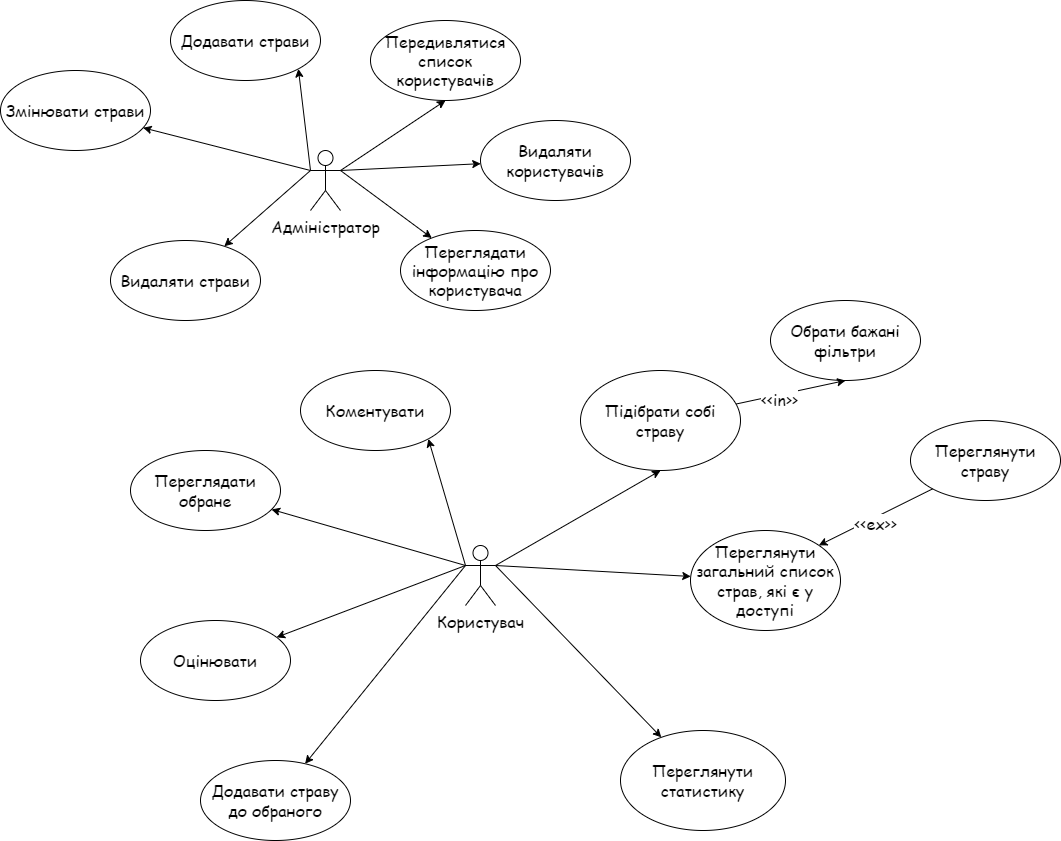

The diagram above was exported from draw.io. Its source (the exported page's mxGraphModel, read from the mxfile embedded in the PNG):
<mxGraphModel dx="1022" dy="1145" grid="1" gridSize="10" guides="1" tooltips="1" connect="1" arrows="1" fold="1" page="1" pageScale="1" pageWidth="1100" pageHeight="850" math="0" shadow="0">
  <root>
    <mxCell id="0" />
    <mxCell id="1" parent="0" />
    <mxCell id="enbP7qggiD-LdO2RDnvQ-1" style="rounded=0;orthogonalLoop=1;jettySize=auto;html=1;exitX=1;exitY=0.3333333333333333;exitDx=0;exitDy=0;exitPerimeter=0;entryX=0.5;entryY=1;entryDx=0;entryDy=0;fontFamily=Comic Sans MS;fontSize=16;" parent="1" source="dMGFWTf_kYfu1eaqklbi-1" target="dMGFWTf_kYfu1eaqklbi-3" edge="1">
      <mxGeometry relative="1" as="geometry" />
    </mxCell>
    <mxCell id="enbP7qggiD-LdO2RDnvQ-2" style="rounded=0;orthogonalLoop=1;jettySize=auto;html=1;exitX=1;exitY=0.3333333333333333;exitDx=0;exitDy=0;exitPerimeter=0;fontFamily=Comic Sans MS;fontSize=16;" parent="1" source="dMGFWTf_kYfu1eaqklbi-1" target="dMGFWTf_kYfu1eaqklbi-36" edge="1">
      <mxGeometry relative="1" as="geometry">
        <mxPoint x="1630" y="570" as="sourcePoint" />
      </mxGeometry>
    </mxCell>
    <mxCell id="enbP7qggiD-LdO2RDnvQ-3" style="rounded=0;orthogonalLoop=1;jettySize=auto;html=1;exitX=1;exitY=0.3333333333333333;exitDx=0;exitDy=0;exitPerimeter=0;fontFamily=Comic Sans MS;fontSize=16;" parent="1" source="dMGFWTf_kYfu1eaqklbi-1" target="dMGFWTf_kYfu1eaqklbi-2" edge="1">
      <mxGeometry relative="1" as="geometry" />
    </mxCell>
    <mxCell id="enbP7qggiD-LdO2RDnvQ-8" style="rounded=0;orthogonalLoop=1;jettySize=auto;html=1;exitX=0;exitY=0.3333333333333333;exitDx=0;exitDy=0;exitPerimeter=0;entryX=1;entryY=1;entryDx=0;entryDy=0;fontFamily=Comic Sans MS;fontSize=16;" parent="1" source="dMGFWTf_kYfu1eaqklbi-1" target="enbP7qggiD-LdO2RDnvQ-5" edge="1">
      <mxGeometry relative="1" as="geometry" />
    </mxCell>
    <mxCell id="enbP7qggiD-LdO2RDnvQ-9" style="rounded=0;orthogonalLoop=1;jettySize=auto;html=1;exitX=0;exitY=0.3333333333333333;exitDx=0;exitDy=0;exitPerimeter=0;fontFamily=Comic Sans MS;fontSize=16;" parent="1" source="dMGFWTf_kYfu1eaqklbi-1" target="enbP7qggiD-LdO2RDnvQ-7" edge="1">
      <mxGeometry relative="1" as="geometry" />
    </mxCell>
    <mxCell id="enbP7qggiD-LdO2RDnvQ-10" style="rounded=0;orthogonalLoop=1;jettySize=auto;html=1;exitX=0;exitY=0.3333333333333333;exitDx=0;exitDy=0;exitPerimeter=0;fontFamily=Comic Sans MS;fontSize=16;" parent="1" source="dMGFWTf_kYfu1eaqklbi-1" target="enbP7qggiD-LdO2RDnvQ-6" edge="1">
      <mxGeometry relative="1" as="geometry">
        <mxPoint x="1590" y="580" as="sourcePoint" />
      </mxGeometry>
    </mxCell>
    <mxCell id="dMGFWTf_kYfu1eaqklbi-1" value="Користувач" style="shape=umlActor;verticalLabelPosition=bottom;verticalAlign=top;html=1;outlineConnect=0;fontFamily=Comic Sans MS;fontSize=16;" parent="1" vertex="1">
      <mxGeometry x="1595" y="555" width="30" height="60" as="geometry" />
    </mxCell>
    <mxCell id="dMGFWTf_kYfu1eaqklbi-2" value="Переглянути статистику" style="ellipse;whiteSpace=wrap;html=1;fontFamily=Comic Sans MS;fontSize=16;" parent="1" vertex="1">
      <mxGeometry x="1750" y="740" width="165" height="100" as="geometry" />
    </mxCell>
    <mxCell id="dMGFWTf_kYfu1eaqklbi-3" value="Підібрати собі страву" style="ellipse;whiteSpace=wrap;html=1;fontFamily=Comic Sans MS;fontSize=16;" parent="1" vertex="1">
      <mxGeometry x="1710" y="380" width="160" height="100" as="geometry" />
    </mxCell>
    <mxCell id="dMGFWTf_kYfu1eaqklbi-36" value="Переглянути загальний список страв, які є у доступі" style="ellipse;whiteSpace=wrap;html=1;fontFamily=Comic Sans MS;fontSize=16;" parent="1" vertex="1">
      <mxGeometry x="1820" y="540" width="150" height="100" as="geometry" />
    </mxCell>
    <mxCell id="dMGFWTf_kYfu1eaqklbi-59" value="Обрати бажані фільтри" style="ellipse;whiteSpace=wrap;html=1;fontSize=16;fontFamily=Comic Sans MS;" parent="1" vertex="1">
      <mxGeometry x="1900" y="310" width="150" height="80" as="geometry" />
    </mxCell>
    <mxCell id="dMGFWTf_kYfu1eaqklbi-60" value="" style="endArrow=classic;html=1;rounded=0;entryX=0.5;entryY=1;entryDx=0;entryDy=0;fontFamily=Comic Sans MS;fontSize=16;" parent="1" source="dMGFWTf_kYfu1eaqklbi-3" target="dMGFWTf_kYfu1eaqklbi-59" edge="1">
      <mxGeometry width="50" height="50" relative="1" as="geometry">
        <mxPoint x="1740" y="520" as="sourcePoint" />
        <mxPoint x="1550" y="300.5" as="targetPoint" />
      </mxGeometry>
    </mxCell>
    <mxCell id="dMGFWTf_kYfu1eaqklbi-61" value="&amp;lt;&amp;lt;in&amp;gt;&amp;gt;" style="edgeLabel;html=1;align=center;verticalAlign=middle;resizable=0;points=[];fontSize=16;fontFamily=Comic Sans MS;" parent="1" vertex="1" connectable="0">
      <mxGeometry x="1832.50405218987" y="359.99935372241987" as="geometry">
        <mxPoint x="76" y="48" as="offset" />
      </mxGeometry>
    </mxCell>
    <mxCell id="enbP7qggiD-LdO2RDnvQ-5" value="Коментувати" style="ellipse;whiteSpace=wrap;html=1;fontSize=16;fontFamily=Comic Sans MS;" parent="1" vertex="1">
      <mxGeometry x="1430" y="380" width="150" height="80" as="geometry" />
    </mxCell>
    <mxCell id="enbP7qggiD-LdO2RDnvQ-6" value="Переглядати обране" style="ellipse;whiteSpace=wrap;html=1;fontSize=16;fontFamily=Comic Sans MS;" parent="1" vertex="1">
      <mxGeometry x="1260" y="460" width="150" height="80" as="geometry" />
    </mxCell>
    <mxCell id="enbP7qggiD-LdO2RDnvQ-7" value="Додавати страву до обраного" style="ellipse;whiteSpace=wrap;html=1;fontSize=16;fontFamily=Comic Sans MS;" parent="1" vertex="1">
      <mxGeometry x="1330" y="770" width="150" height="80" as="geometry" />
    </mxCell>
    <mxCell id="enbP7qggiD-LdO2RDnvQ-12" value="Оцінювати" style="ellipse;whiteSpace=wrap;html=1;fontSize=16;fontFamily=Comic Sans MS;" parent="1" vertex="1">
      <mxGeometry x="1270" y="630" width="150" height="80" as="geometry" />
    </mxCell>
    <mxCell id="enbP7qggiD-LdO2RDnvQ-13" style="rounded=0;orthogonalLoop=1;jettySize=auto;html=1;exitX=0;exitY=0.3333333333333333;exitDx=0;exitDy=0;exitPerimeter=0;fontFamily=Comic Sans MS;fontSize=16;" parent="1" source="dMGFWTf_kYfu1eaqklbi-1" target="enbP7qggiD-LdO2RDnvQ-12" edge="1">
      <mxGeometry relative="1" as="geometry">
        <mxPoint x="1645" y="730" as="sourcePoint" />
      </mxGeometry>
    </mxCell>
    <mxCell id="enbP7qggiD-LdO2RDnvQ-15" value="Переглянути страву" style="ellipse;whiteSpace=wrap;html=1;fontSize=16;fontFamily=Comic Sans MS;" parent="1" vertex="1">
      <mxGeometry x="2040" y="430" width="150" height="80" as="geometry" />
    </mxCell>
    <mxCell id="enbP7qggiD-LdO2RDnvQ-16" value="" style="endArrow=classic;html=1;rounded=0;entryX=1;entryY=0;entryDx=0;entryDy=0;exitX=0;exitY=1;exitDx=0;exitDy=0;fontFamily=Comic Sans MS;fontSize=16;" parent="1" source="enbP7qggiD-LdO2RDnvQ-15" target="dMGFWTf_kYfu1eaqklbi-36" edge="1">
      <mxGeometry width="50" height="50" relative="1" as="geometry">
        <mxPoint x="2000" y="515" as="sourcePoint" />
        <mxPoint x="1712" y="425.5" as="targetPoint" />
      </mxGeometry>
    </mxCell>
    <mxCell id="enbP7qggiD-LdO2RDnvQ-17" value="&amp;lt;&amp;lt;ex&amp;gt;&amp;gt;" style="edgeLabel;html=1;align=center;verticalAlign=middle;resizable=0;points=[];fontFamily=Comic Sans MS;fontSize=16;" parent="enbP7qggiD-LdO2RDnvQ-16" vertex="1" connectable="0">
      <mxGeometry x="0.055" y="4" relative="1" as="geometry">
        <mxPoint as="offset" />
      </mxGeometry>
    </mxCell>
    <mxCell id="MR2LlCbAdjtkdX2HWrYf-27" style="rounded=0;orthogonalLoop=1;jettySize=auto;html=1;exitX=0;exitY=0.3333333333333333;exitDx=0;exitDy=0;exitPerimeter=0;entryX=1;entryY=1;entryDx=0;entryDy=0;fontFamily=Comic Sans MS;fontSize=16;" edge="1" source="MR2LlCbAdjtkdX2HWrYf-29" target="MR2LlCbAdjtkdX2HWrYf-30" parent="1">
      <mxGeometry relative="1" as="geometry" />
    </mxCell>
    <mxCell id="MR2LlCbAdjtkdX2HWrYf-28" style="rounded=0;orthogonalLoop=1;jettySize=auto;html=1;exitX=0;exitY=0.3333333333333333;exitDx=0;exitDy=0;exitPerimeter=0;fontFamily=Comic Sans MS;fontSize=16;" edge="1" source="MR2LlCbAdjtkdX2HWrYf-29" target="MR2LlCbAdjtkdX2HWrYf-31" parent="1">
      <mxGeometry relative="1" as="geometry">
        <mxPoint x="1480" y="230" as="sourcePoint" />
      </mxGeometry>
    </mxCell>
    <mxCell id="MR2LlCbAdjtkdX2HWrYf-29" value="Адміністратор" style="shape=umlActor;verticalLabelPosition=bottom;verticalAlign=top;html=1;outlineConnect=0;fontFamily=Comic Sans MS;fontSize=16;" vertex="1" parent="1">
      <mxGeometry x="1440" y="160" width="30" height="60" as="geometry" />
    </mxCell>
    <mxCell id="MR2LlCbAdjtkdX2HWrYf-30" value="Додавати страви" style="ellipse;whiteSpace=wrap;html=1;fontSize=16;fontFamily=Comic Sans MS;" vertex="1" parent="1">
      <mxGeometry x="1300" y="10" width="150" height="80" as="geometry" />
    </mxCell>
    <mxCell id="MR2LlCbAdjtkdX2HWrYf-31" value="Змінювати страви" style="ellipse;whiteSpace=wrap;html=1;fontSize=16;fontFamily=Comic Sans MS;" vertex="1" parent="1">
      <mxGeometry x="1130" y="80" width="150" height="80" as="geometry" />
    </mxCell>
    <mxCell id="MR2LlCbAdjtkdX2HWrYf-32" value="Видаляти страви" style="ellipse;whiteSpace=wrap;html=1;fontSize=16;fontFamily=Comic Sans MS;" vertex="1" parent="1">
      <mxGeometry x="1240" y="250" width="150" height="80" as="geometry" />
    </mxCell>
    <mxCell id="MR2LlCbAdjtkdX2HWrYf-33" style="rounded=0;orthogonalLoop=1;jettySize=auto;html=1;exitX=0;exitY=0.3333333333333333;exitDx=0;exitDy=0;exitPerimeter=0;fontFamily=Comic Sans MS;fontSize=16;" edge="1" source="MR2LlCbAdjtkdX2HWrYf-29" target="MR2LlCbAdjtkdX2HWrYf-32" parent="1">
      <mxGeometry relative="1" as="geometry">
        <mxPoint x="1535" y="380" as="sourcePoint" />
      </mxGeometry>
    </mxCell>
    <mxCell id="MR2LlCbAdjtkdX2HWrYf-34" style="rounded=0;orthogonalLoop=1;jettySize=auto;html=1;entryX=0.5;entryY=1;entryDx=0;entryDy=0;fontFamily=Comic Sans MS;fontSize=16;exitX=1;exitY=0.3333333333333333;exitDx=0;exitDy=0;exitPerimeter=0;" edge="1" target="MR2LlCbAdjtkdX2HWrYf-36" parent="1" source="MR2LlCbAdjtkdX2HWrYf-29">
      <mxGeometry relative="1" as="geometry">
        <mxPoint x="1520" y="220" as="sourcePoint" />
      </mxGeometry>
    </mxCell>
    <mxCell id="MR2LlCbAdjtkdX2HWrYf-35" style="rounded=0;orthogonalLoop=1;jettySize=auto;html=1;fontFamily=Comic Sans MS;fontSize=16;exitX=1;exitY=0.3333333333333333;exitDx=0;exitDy=0;exitPerimeter=0;" edge="1" target="MR2LlCbAdjtkdX2HWrYf-37" parent="1" source="MR2LlCbAdjtkdX2HWrYf-29">
      <mxGeometry relative="1" as="geometry">
        <mxPoint x="1520" y="220" as="sourcePoint" />
      </mxGeometry>
    </mxCell>
    <mxCell id="MR2LlCbAdjtkdX2HWrYf-36" value="Передивлятися список користувачів" style="ellipse;whiteSpace=wrap;html=1;fontSize=16;fontFamily=Comic Sans MS;" vertex="1" parent="1">
      <mxGeometry x="1500" y="30" width="150" height="80" as="geometry" />
    </mxCell>
    <mxCell id="MR2LlCbAdjtkdX2HWrYf-37" value="Видаляти користувачів" style="ellipse;whiteSpace=wrap;html=1;fontSize=16;fontFamily=Comic Sans MS;" vertex="1" parent="1">
      <mxGeometry x="1610" y="130" width="150" height="80" as="geometry" />
    </mxCell>
    <mxCell id="MR2LlCbAdjtkdX2HWrYf-38" value="Переглядати інформацію про користувача" style="ellipse;whiteSpace=wrap;html=1;fontSize=16;fontFamily=Comic Sans MS;" vertex="1" parent="1">
      <mxGeometry x="1530" y="240" width="150" height="80" as="geometry" />
    </mxCell>
    <mxCell id="MR2LlCbAdjtkdX2HWrYf-39" style="rounded=0;orthogonalLoop=1;jettySize=auto;html=1;fontFamily=Comic Sans MS;fontSize=16;exitX=1;exitY=0.3333333333333333;exitDx=0;exitDy=0;exitPerimeter=0;" edge="1" target="MR2LlCbAdjtkdX2HWrYf-38" parent="1" source="MR2LlCbAdjtkdX2HWrYf-29">
      <mxGeometry relative="1" as="geometry">
        <mxPoint x="1520" y="220" as="sourcePoint" />
      </mxGeometry>
    </mxCell>
  </root>
</mxGraphModel>